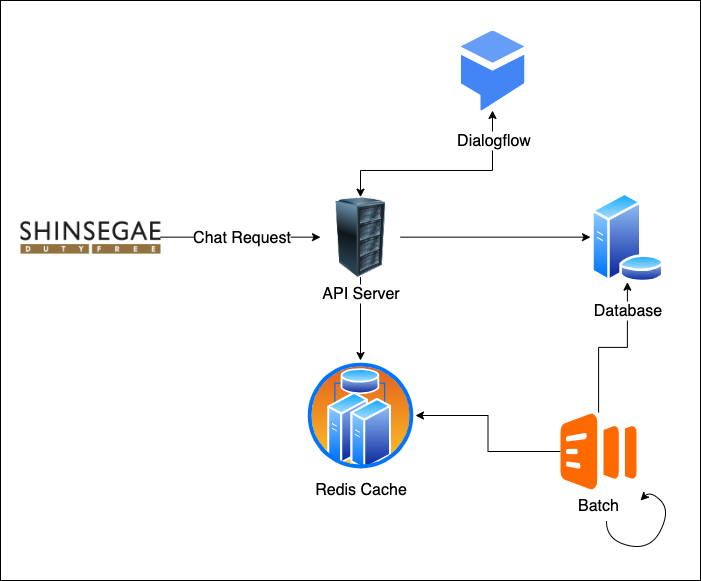

The diagram above was exported from draw.io. Its source (the exported page's mxGraphModel, read from the mxfile embedded in the PNG):
<mxGraphModel dx="1426" dy="766" grid="1" gridSize="10" guides="1" tooltips="1" connect="1" arrows="1" fold="1" page="1" pageScale="1" pageWidth="850" pageHeight="1100" math="0" shadow="0">
  <root>
    <mxCell id="0" />
    <mxCell id="1" parent="0" />
    <mxCell id="Nqeo2lVIs4nWddQVjPYJ-1" value="" style="rounded=0;whiteSpace=wrap;html=1;" vertex="1" parent="1">
      <mxGeometry x="50" y="90" width="700" height="580" as="geometry" />
    </mxCell>
    <mxCell id="C0z_Fyh77xVF-clKuxT6-5" style="edgeStyle=orthogonalEdgeStyle;rounded=0;orthogonalLoop=1;jettySize=auto;html=1;" parent="1" source="C0z_Fyh77xVF-clKuxT6-1" target="C0z_Fyh77xVF-clKuxT6-4" edge="1">
      <mxGeometry relative="1" as="geometry" />
    </mxCell>
    <mxCell id="C0z_Fyh77xVF-clKuxT6-21" value="Chat Request" style="edgeLabel;html=1;align=center;verticalAlign=middle;resizable=0;points=[];fontSize=16;" parent="C0z_Fyh77xVF-clKuxT6-5" vertex="1" connectable="0">
      <mxGeometry x="-0.1" y="4" relative="1" as="geometry">
        <mxPoint x="8" y="4" as="offset" />
      </mxGeometry>
    </mxCell>
    <mxCell id="C0z_Fyh77xVF-clKuxT6-1" value="" style="shape=image;verticalLabelPosition=bottom;labelBackgroundColor=default;verticalAlign=top;aspect=fixed;imageAspect=0;image=data:image/jpeg,(base64 omitted: 6004 chars);" parent="1" vertex="1">
      <mxGeometry x="70" y="256.66" width="140" height="140" as="geometry" />
    </mxCell>
    <mxCell id="C0z_Fyh77xVF-clKuxT6-7" style="edgeStyle=orthogonalEdgeStyle;rounded=0;orthogonalLoop=1;jettySize=auto;html=1;entryX=0.5;entryY=0;entryDx=0;entryDy=0;" parent="1" source="C0z_Fyh77xVF-clKuxT6-4" target="C0z_Fyh77xVF-clKuxT6-6" edge="1">
      <mxGeometry relative="1" as="geometry" />
    </mxCell>
    <mxCell id="C0z_Fyh77xVF-clKuxT6-10" style="edgeStyle=orthogonalEdgeStyle;rounded=0;orthogonalLoop=1;jettySize=auto;html=1;entryX=0;entryY=0.5;entryDx=0;entryDy=0;" parent="1" source="C0z_Fyh77xVF-clKuxT6-4" target="C0z_Fyh77xVF-clKuxT6-9" edge="1">
      <mxGeometry relative="1" as="geometry" />
    </mxCell>
    <mxCell id="C0z_Fyh77xVF-clKuxT6-12" style="edgeStyle=orthogonalEdgeStyle;rounded=0;orthogonalLoop=1;jettySize=auto;html=1;entryX=0.5;entryY=1;entryDx=0;entryDy=0;startArrow=classic;startFill=1;" parent="1" source="C0z_Fyh77xVF-clKuxT6-4" target="C0z_Fyh77xVF-clKuxT6-8" edge="1">
      <mxGeometry relative="1" as="geometry">
        <Array as="points">
          <mxPoint x="410" y="260" />
          <mxPoint x="542" y="260" />
        </Array>
      </mxGeometry>
    </mxCell>
    <mxCell id="C0z_Fyh77xVF-clKuxT6-14" value="&lt;span&gt;Dialogflow&lt;/span&gt;" style="edgeLabel;html=1;align=center;verticalAlign=middle;resizable=0;points=[];fontSize=16;" parent="C0z_Fyh77xVF-clKuxT6-12" vertex="1" connectable="0">
      <mxGeometry x="0.537" y="-5" relative="1" as="geometry">
        <mxPoint x="-5" y="-21" as="offset" />
      </mxGeometry>
    </mxCell>
    <mxCell id="C0z_Fyh77xVF-clKuxT6-4" value="&lt;font style=&quot;font-size: 16px;&quot;&gt;API Server&lt;/font&gt;" style="image;html=1;image=img/lib/clip_art/computers/Server_Rack_128x128.png" parent="1" vertex="1">
      <mxGeometry x="370" y="286.66" width="80" height="80" as="geometry" />
    </mxCell>
    <mxCell id="C0z_Fyh77xVF-clKuxT6-6" value="&lt;font style=&quot;font-size: 16px;&quot;&gt;Redis Cache&lt;/font&gt;" style="image;aspect=fixed;perimeter=ellipsePerimeter;html=1;align=center;shadow=0;dashed=0;spacingTop=3;image=img/lib/active_directory/cluster_server.svg;" parent="1" vertex="1">
      <mxGeometry x="355" y="450" width="110" height="110" as="geometry" />
    </mxCell>
    <mxCell id="C0z_Fyh77xVF-clKuxT6-8" value="" style="editableCssRules=.*;html=1;shape=image;verticalLabelPosition=bottom;labelBackgroundColor=#ffffff;verticalAlign=top;aspect=fixed;imageAspect=0;image=data:image/svg+xml,(base64 omitted: 752 chars);" parent="1" vertex="1">
      <mxGeometry x="510" y="120" width="64" height="80" as="geometry" />
    </mxCell>
    <mxCell id="C0z_Fyh77xVF-clKuxT6-9" value="" style="image;aspect=fixed;perimeter=ellipsePerimeter;html=1;align=center;shadow=0;dashed=0;spacingTop=3;image=img/lib/active_directory/database_server.svg;" parent="1" vertex="1">
      <mxGeometry x="640" y="281.66" width="73.8" height="90" as="geometry" />
    </mxCell>
    <mxCell id="C0z_Fyh77xVF-clKuxT6-18" style="edgeStyle=orthogonalEdgeStyle;rounded=0;orthogonalLoop=1;jettySize=auto;html=1;entryX=1;entryY=0.5;entryDx=0;entryDy=0;" parent="1" source="C0z_Fyh77xVF-clKuxT6-16" target="C0z_Fyh77xVF-clKuxT6-6" edge="1">
      <mxGeometry relative="1" as="geometry" />
    </mxCell>
    <mxCell id="C0z_Fyh77xVF-clKuxT6-20" value="" style="group" parent="1" vertex="1" connectable="0">
      <mxGeometry x="610" y="502" width="76.04999999999995" height="108" as="geometry" />
    </mxCell>
    <mxCell id="C0z_Fyh77xVF-clKuxT6-16" value="" style="points=[];aspect=fixed;html=1;align=center;shadow=0;dashed=0;fillColor=#FF6A00;strokeColor=none;shape=mxgraph.alibaba_cloud.batchcompute;" parent="C0z_Fyh77xVF-clKuxT6-20" vertex="1">
      <mxGeometry width="76.05" height="78" as="geometry" />
    </mxCell>
    <mxCell id="C0z_Fyh77xVF-clKuxT6-19" value="&lt;font style=&quot;font-size: 16px;&quot;&gt;Batch&lt;/font&gt;" style="text;html=1;align=center;verticalAlign=middle;whiteSpace=wrap;rounded=0;" parent="C0z_Fyh77xVF-clKuxT6-20" vertex="1">
      <mxGeometry x="8" y="78" width="60" height="30" as="geometry" />
    </mxCell>
    <mxCell id="C0z_Fyh77xVF-clKuxT6-24" value="&lt;span style=&quot;font-size: 16px;&quot;&gt;Database&lt;/span&gt;" style="edgeStyle=orthogonalEdgeStyle;rounded=0;orthogonalLoop=1;jettySize=auto;html=1;entryX=0.5;entryY=1;entryDx=0;entryDy=0;" parent="1" source="C0z_Fyh77xVF-clKuxT6-16" target="C0z_Fyh77xVF-clKuxT6-9" edge="1">
      <mxGeometry x="0.6438" relative="1" as="geometry">
        <mxPoint as="offset" />
      </mxGeometry>
    </mxCell>
    <mxCell id="C0z_Fyh77xVF-clKuxT6-26" value="" style="curved=1;endArrow=classic;html=1;rounded=0;exitX=0.633;exitY=1.033;exitDx=0;exitDy=0;exitPerimeter=0;" parent="1" source="C0z_Fyh77xVF-clKuxT6-19" edge="1">
      <mxGeometry width="50" height="50" relative="1" as="geometry">
        <mxPoint x="686.05" y="650" as="sourcePoint" />
        <mxPoint x="690" y="590" as="targetPoint" />
        <Array as="points">
          <mxPoint x="656" y="630" />
          <mxPoint x="700" y="640" />
          <mxPoint x="720" y="600" />
          <mxPoint x="700" y="580" />
        </Array>
      </mxGeometry>
    </mxCell>
  </root>
</mxGraphModel>